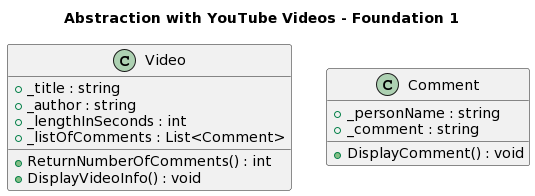

The diagram above was rendered by PlantUML. Its source (embedded in the PNG):
@startuml
title Abstraction with YouTube Videos - Foundation 1

class Video {
+ _title : string
+ _author : string
+ _lengthInSeconds : int
+ _listOfComments : List<Comment>

+ ReturnNumberOfComments() : int
+ DisplayVideoInfo() : void
}

class Comment {
+ _personName : string
+ _comment : string

+ DisplayComment() : void
}
@enduml